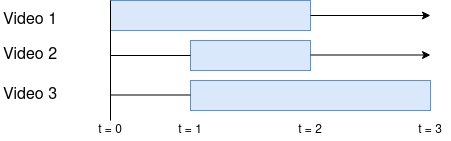

The diagram above was exported from draw.io. Its source (the exported page's mxGraphModel, read from the mxfile embedded in the PNG):
<mxGraphModel dx="2062" dy="1158" grid="1" gridSize="10" guides="1" tooltips="1" connect="1" arrows="1" fold="1" page="1" pageScale="1" pageWidth="827" pageHeight="1169" math="0" shadow="0">
  <root>
    <mxCell id="0" />
    <mxCell id="1" parent="0" />
    <mxCell id="HesZdgNO5jn0VLiMDuqh-1" value="&lt;div&gt;&lt;br&gt;&lt;/div&gt;&lt;div&gt;&lt;br&gt;&lt;/div&gt;" style="rounded=0;whiteSpace=wrap;html=1;fillColor=#dae8fc;strokeColor=#6c8ebf;" vertex="1" parent="1">
      <mxGeometry x="120" y="80" width="200" height="30" as="geometry" />
    </mxCell>
    <mxCell id="HesZdgNO5jn0VLiMDuqh-2" value="" style="endArrow=classic;html=1;exitX=1;exitY=0.5;exitDx=0;exitDy=0;" edge="1" parent="1" source="HesZdgNO5jn0VLiMDuqh-1">
      <mxGeometry width="50" height="50" relative="1" as="geometry">
        <mxPoint x="300" y="140" as="sourcePoint" />
        <mxPoint x="440" y="95" as="targetPoint" />
      </mxGeometry>
    </mxCell>
    <mxCell id="HesZdgNO5jn0VLiMDuqh-3" value="&lt;div&gt;&lt;br&gt;&lt;/div&gt;&lt;div&gt;&lt;br&gt;&lt;/div&gt;" style="rounded=0;whiteSpace=wrap;html=1;fillColor=#dae8fc;strokeColor=#6c8ebf;" vertex="1" parent="1">
      <mxGeometry x="200" y="120" width="120" height="30" as="geometry" />
    </mxCell>
    <mxCell id="HesZdgNO5jn0VLiMDuqh-4" value="&lt;div style=&quot;font-size: 16px&quot;&gt;&lt;font style=&quot;font-size: 16px&quot;&gt;Video 1&lt;/font&gt;&lt;/div&gt;" style="text;html=1;strokeColor=none;fillColor=none;align=center;verticalAlign=middle;whiteSpace=wrap;rounded=0;" vertex="1" parent="1">
      <mxGeometry x="10" y="90" width="60" height="20" as="geometry" />
    </mxCell>
    <mxCell id="HesZdgNO5jn0VLiMDuqh-5" value="&lt;div&gt;&lt;br&gt;&lt;/div&gt;&lt;div&gt;&lt;br&gt;&lt;/div&gt;" style="rounded=0;whiteSpace=wrap;html=1;fillColor=#dae8fc;strokeColor=#6c8ebf;" vertex="1" parent="1">
      <mxGeometry x="200" y="160" width="240" height="30" as="geometry" />
    </mxCell>
    <mxCell id="HesZdgNO5jn0VLiMDuqh-6" value="&lt;div style=&quot;font-size: 16px&quot;&gt;&lt;font style=&quot;font-size: 16px&quot;&gt;Video 2&lt;/font&gt;&lt;/div&gt;" style="text;html=1;strokeColor=none;fillColor=none;align=center;verticalAlign=middle;whiteSpace=wrap;rounded=0;" vertex="1" parent="1">
      <mxGeometry x="10" y="125" width="60" height="20" as="geometry" />
    </mxCell>
    <mxCell id="HesZdgNO5jn0VLiMDuqh-7" value="&lt;div style=&quot;font-size: 16px&quot;&gt;&lt;font style=&quot;font-size: 16px&quot;&gt;Video 3&lt;br&gt;&lt;/font&gt;&lt;/div&gt;" style="text;html=1;strokeColor=none;fillColor=none;align=center;verticalAlign=middle;whiteSpace=wrap;rounded=0;" vertex="1" parent="1">
      <mxGeometry x="10" y="165" width="60" height="20" as="geometry" />
    </mxCell>
    <mxCell id="HesZdgNO5jn0VLiMDuqh-8" value="" style="endArrow=none;html=1;entryX=0;entryY=0;entryDx=0;entryDy=0;" edge="1" parent="1" target="HesZdgNO5jn0VLiMDuqh-1">
      <mxGeometry width="50" height="50" relative="1" as="geometry">
        <mxPoint x="120" y="200" as="sourcePoint" />
        <mxPoint x="140" y="120" as="targetPoint" />
      </mxGeometry>
    </mxCell>
    <mxCell id="HesZdgNO5jn0VLiMDuqh-9" value="" style="endArrow=none;html=1;entryX=0;entryY=0.5;entryDx=0;entryDy=0;" edge="1" parent="1" target="HesZdgNO5jn0VLiMDuqh-3">
      <mxGeometry width="50" height="50" relative="1" as="geometry">
        <mxPoint x="120" y="135" as="sourcePoint" />
        <mxPoint x="190" y="130" as="targetPoint" />
      </mxGeometry>
    </mxCell>
    <mxCell id="HesZdgNO5jn0VLiMDuqh-10" value="" style="endArrow=none;html=1;entryX=0;entryY=0.5;entryDx=0;entryDy=0;" edge="1" parent="1">
      <mxGeometry width="50" height="50" relative="1" as="geometry">
        <mxPoint x="120" y="174.5" as="sourcePoint" />
        <mxPoint x="200" y="174.5" as="targetPoint" />
      </mxGeometry>
    </mxCell>
    <mxCell id="HesZdgNO5jn0VLiMDuqh-11" value="" style="endArrow=classic;html=1;exitX=1;exitY=0.5;exitDx=0;exitDy=0;" edge="1" parent="1">
      <mxGeometry width="50" height="50" relative="1" as="geometry">
        <mxPoint x="320" y="134.5" as="sourcePoint" />
        <mxPoint x="440" y="134.5" as="targetPoint" />
      </mxGeometry>
    </mxCell>
    <mxCell id="HesZdgNO5jn0VLiMDuqh-12" value="&lt;div&gt;t = 0&lt;/div&gt;" style="text;html=1;strokeColor=none;fillColor=none;align=center;verticalAlign=middle;whiteSpace=wrap;rounded=0;" vertex="1" parent="1">
      <mxGeometry x="100" y="200" width="40" height="20" as="geometry" />
    </mxCell>
    <mxCell id="HesZdgNO5jn0VLiMDuqh-13" value="&lt;div&gt;t = 1&lt;/div&gt;" style="text;html=1;strokeColor=none;fillColor=none;align=center;verticalAlign=middle;whiteSpace=wrap;rounded=0;" vertex="1" parent="1">
      <mxGeometry x="180" y="200" width="40" height="20" as="geometry" />
    </mxCell>
    <mxCell id="HesZdgNO5jn0VLiMDuqh-14" value="&lt;div&gt;t = 2&lt;br&gt;&lt;/div&gt;" style="text;html=1;strokeColor=none;fillColor=none;align=center;verticalAlign=middle;whiteSpace=wrap;rounded=0;" vertex="1" parent="1">
      <mxGeometry x="300" y="200" width="40" height="20" as="geometry" />
    </mxCell>
    <mxCell id="HesZdgNO5jn0VLiMDuqh-15" value="&lt;div&gt;t = 3&lt;br&gt;&lt;/div&gt;" style="text;html=1;strokeColor=none;fillColor=none;align=center;verticalAlign=middle;whiteSpace=wrap;rounded=0;" vertex="1" parent="1">
      <mxGeometry x="420" y="200" width="40" height="20" as="geometry" />
    </mxCell>
  </root>
</mxGraphModel>